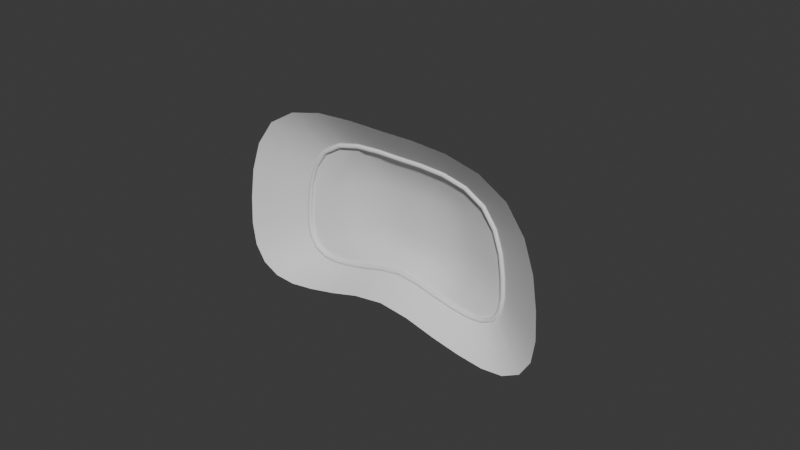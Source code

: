 # Source: face_mask.blend  (saved by Blender 4.5.90; exported with 4.5.12 LTS)
import bpy
from mathutils import Matrix  # noqa: F401  (used for matrix-valued properties, if any)

bpy.ops.wm.read_factory_settings(use_empty=True)
scene = bpy.context.scene
scene.name = 'Scene'

# ---- collections
col_collection = bpy.data.collections.new('Collection'); scene.collection.children.link(col_collection)

# ---- node groups
ng_smooth_by_angle = bpy.data.node_groups.new('Smooth by Angle', 'GeometryNodeTree')
_s = ng_smooth_by_angle.interface.new_socket(name='Mesh', in_out='OUTPUT', socket_type='NodeSocketGeometry')
_s = ng_smooth_by_angle.interface.new_socket(name='Mesh', in_out='INPUT', socket_type='NodeSocketGeometry')
_s = ng_smooth_by_angle.interface.new_socket(name='Angle', in_out='INPUT', socket_type='NodeSocketFloat')
_s.subtype = 'ANGLE'
_s.default_value = 0.5236
_s.min_value = 0.0
_s.max_value = 3.142
_s.description = 'Maximum face angle for smooth edges'
_s = ng_smooth_by_angle.interface.new_socket(name='Ignore Sharpness', in_out='INPUT', socket_type='NodeSocketBool')
_s.force_non_field = True
ng_smooth_by_angle.description = 'Set the sharpness of mesh edges based on the angle between the neighboring faces'
ng_smooth_by_angle.is_modifier = True
_N = ng_smooth_by_angle.nodes; _L = ng_smooth_by_angle.links
n0 = _N.new('GeometryNodeSetShadeSmooth'); n0.name = 'Set Shade Smooth'; n0.location = (120, -80)
n0.domain = 'EDGE'
n1 = _N.new('GeometryNodeSetShadeSmooth'); n1.name = 'Set Shade Smooth.001'; n1.location = (300, -80)
n2 = _N.new('NodeGroupOutput'); n2.name = 'Group Output'; n2.location = (480, -80)
n3 = _N.new('GeometryNodeInputMeshEdgeAngle'); n3.name = 'Edge Angle'; n3.location = (-440, -240)
n4 = _N.new('NodeGroupInput'); n4.name = 'Group Input'; n4.location = (-80, -80)
n5 = _N.new('GeometryNodeInputEdgeSmooth'); n5.name = 'Is Edge Smooth'; n5.location = (-260, -120)
n6 = _N.new('GeometryNodeInputShadeSmooth'); n6.name = 'Is Shade Smooth'; n6.location = (-440, -397)
n7 = _N.new('FunctionNodeCompare'); n7.name = 'Compare'; n7.location = (-260, -260)
n7.operation = 'LESS_EQUAL'
n7.inputs[6].default_value = (0.0, 0.0, 0.0, 0.0)
n7.inputs[7].default_value = (0.0, 0.0, 0.0, 0.0)
n8 = _N.new('FunctionNodeBooleanMath'); n8.name = 'Boolean Math.001'; n8.location = (-80, -260)
n9 = _N.new('NodeGroupInput'); n9.name = 'Group Input.001'; n9.location = (-440, -329)
n10 = _N.new('NodeGroupInput'); n10.name = 'Group Input.002'; n10.location = (-259, -189)
n11 = _N.new('FunctionNodeBooleanMath'); n11.name = 'Boolean Math'; n11.location = (-80, -149)
n11.operation = 'OR'
n12 = _N.new('FunctionNodeBooleanMath'); n12.name = 'Boolean Math.002'; n12.location = (-260, -380)
n12.operation = 'OR'
n13 = _N.new('NodeGroupInput'); n13.name = 'Group Input.003'; n13.location = (-440, -460)
_L.new(n3.outputs[0], n7.inputs[0])
_L.new(n1.outputs[0], n2.inputs[0])
_L.new(n9.outputs[1], n7.inputs[1])
_L.new(n7.outputs[0], n8.inputs[0])
_L.new(n4.outputs[0], n0.inputs[0])
_L.new(n0.outputs[0], n1.inputs[0])
_L.new(n8.outputs[0], n0.inputs[2])
_L.new(n10.outputs[2], n11.inputs[1])
_L.new(n5.outputs[0], n11.inputs[0])
_L.new(n11.outputs[0], n0.inputs[1])
_L.new(n13.outputs[2], n12.inputs[1])
_L.new(n6.outputs[0], n12.inputs[0])
_L.new(n12.outputs[0], n8.inputs[1])
n2.is_active_output = True

# ---- world
world_world = bpy.data.worlds.new('World'); scene.world = world_world
world_world.use_nodes = True; world_world.node_tree.nodes.clear()
_N = world_world.node_tree.nodes; _L = world_world.node_tree.links
n0 = _N.new('ShaderNodeOutputWorld'); n0.name = 'World Output'; n0.location = (200, 100)
n1 = _N.new('ShaderNodeBackground'); n1.name = 'Background'; n1.location = (-200, 100)
n1.inputs[0].default_value = (0.05088, 0.05088, 0.05088, 1.0)
_L.new(n1.outputs[0], n0.inputs[0])
n0.is_active_output = True
world_world.color = (0.05088, 0.05088, 0.05088)
world_world.sun_shadow_jitter_overblur = 0.0

# ---- meshes
me_circle = bpy.data.meshes.new('Circle')
me_circle.from_pydata([(0.0, 0.6637, 0.0686), (-0.213, 0.6654, 0.0686), (-0.4313, 0.653, 0.0686), (-0.6328, 0.606, 0.0686), (-0.7976, 0.5079, 0.0686), (-0.9076, 0.3543, 0.0686), (-0.9685, 0.1733, 0.0686), (-0.9958, -0.01781, 0.0686), (-1.002, -0.1846, 0.0686), (-0.9829, -0.3145, 0.0686), (-0.9259, -0.4036, 0.0686), (-0.8333, -0.4505, 0.0686), (-0.7087, -0.4587, 0.0686), (-0.5568, -0.4373, 0.0686), (-0.3835, -0.3998, 0.0686), (-0.1955, -0.3516, 0.0686), (0.0, -0.3228, 0.0686), (0.1955, -0.3516, 0.0686), (0.3835, -0.3998, 0.0686), (0.5568, -0.4373, 0.0686), (0.7087, -0.4587, 0.0686), (0.8333, -0.4505, 0.0686), (0.9259, -0.4036, 0.0686), (0.9829, -0.3145, 0.0686), (1.002, -0.1846, 0.0686), (0.9958, -0.01781, 0.0686), (0.9685, 0.1733, 0.0686), (0.9076, 0.3543, 0.0686), (0.7976, 0.5079, 0.0686), (0.6328, 0.606, 0.0686), (0.4313, 0.653, 0.0686), (0.213, 0.6654, 0.0686), (0.0, 0.6622, 0.1118), (-0.2128, 0.6639, 0.1118), (-0.4306, 0.6515, 0.1118), (-0.6316, 0.6047, 0.1118), (-0.7961, 0.5067, 0.1118), (-0.9058, 0.3535, 0.1118), (-0.9666, 0.1729, 0.1118), (-0.9938, -0.01779, 0.1118), (-1.0, -0.1842, 0.1118), (-0.9808, -0.3138, 0.1118), (-0.9239, -0.4028, 0.1118), (-0.8315, -0.4495, 0.1118), (-0.7071, -0.4577, 0.1118), (-0.5556, -0.4364, 0.1118), (-0.3827, -0.399, 0.1118), (-0.1951, -0.3507, 0.1118), (0.0, -0.3221, 0.1118), (0.1951, -0.3507, 0.1118), (0.3827, -0.399, 0.1118), (0.5556, -0.4364, 0.1118), (0.7071, -0.4577, 0.1118), (0.8315, -0.4495, 0.1118), (0.9239, -0.4028, 0.1118), (0.9808, -0.3138, 0.1118), (1.0, -0.1842, 0.1118), (0.9938, -0.01779, 0.1118), (0.9666, 0.1729, 0.1118), (0.9058, 0.3535, 0.1118), (0.7961, 0.5067, 0.1118), (0.6316, 0.6047, 0.1118), (0.4306, 0.6515, 0.1118), (0.2128, 0.6639, 0.1118), (-0.2136, 0.6999, 0.0641), (0.0, 0.6986, 0.06415), (-0.4364, 0.6868, 0.06388), (-0.6465, 0.6373, 0.06346), (-0.8208, 0.5338, 0.06303), (-0.9355, 0.3735, 0.06274), (-0.9991, 0.1864, 0.0625), (-1.028, -0.01087, 0.06224), (-1.037, -0.1851, 0.06193), (-1.015, -0.3266, 0.06177), (-0.9488, -0.4297, 0.06251), (-0.842, -0.4843, 0.06429), (-0.707, -0.4937, 0.06573), (-0.5505, -0.4718, 0.06636), (-0.3765, -0.4342, 0.06647), (-0.1907, -0.3835, 0.06635), (0.0, -0.3579, 0.06626), (0.1907, -0.3835, 0.06635), (0.3765, -0.4342, 0.06647), (0.5505, -0.4718, 0.06636), (0.707, -0.4937, 0.06573), (0.842, -0.4843, 0.06429), (0.9488, -0.4297, 0.06251), (1.015, -0.3266, 0.06177), (1.037, -0.1851, 0.06193), (1.028, -0.01087, 0.06224), (0.9991, 0.1864, 0.0625), (0.9355, 0.3735, 0.06274), (0.8208, 0.5338, 0.06303), (0.6465, 0.6373, 0.06346), (0.4364, 0.6868, 0.06388), (0.2136, 0.6999, 0.0641), (-0.2134, 0.6968, 0.1075), (0.0, 0.6955, 0.1075), (-0.4357, 0.6838, 0.1072), (-0.645, 0.6344, 0.1068), (-0.8184, 0.5313, 0.1064), (-0.9326, 0.3717, 0.1062), (-0.9958, 0.1853, 0.1059), (-1.025, -0.01132, 0.1057), (-1.033, -0.1849, 0.1054), (-1.012, -0.3254, 0.1052), (-0.9464, -0.4271, 0.1059), (-0.8408, -0.4816, 0.1075), (-0.7062, -0.4912, 0.1089), (-0.5498, -0.4694, 0.1096), (-0.3759, -0.4318, 0.1097), (-0.1904, -0.3811, 0.1096), (0.0, -0.3556, 0.1095), (0.1904, -0.3811, 0.1096), (0.3759, -0.4318, 0.1097), (0.5498, -0.4694, 0.1096), (0.7062, -0.4912, 0.1089), (0.8408, -0.4816, 0.1075), (0.9464, -0.4271, 0.1059), (1.012, -0.3254, 0.1052), (1.033, -0.1849, 0.1054), (1.025, -0.01132, 0.1057), (0.9958, 0.1853, 0.1059), (0.9326, 0.3717, 0.1062), (0.8184, 0.5313, 0.1064), (0.645, 0.6344, 0.1068), (0.4357, 0.6838, 0.1072), (0.2134, 0.6968, 0.1075), (-0.3064, 0.9989, 0.3534), (0.0, 0.9969, 0.3534), (-0.6258, 0.9801, 0.353), (-0.9263, 0.9092, 0.3525), (-1.175, 0.7611, 0.3519), (-1.339, 0.5319, 0.3515), (-1.43, 0.2642, 0.3512), (-1.472, -0.01815, 0.3508), (-1.484, -0.2674, 0.3504), (-1.453, -0.4692, 0.3502), (-1.359, -0.6152, 0.3511), (-1.207, -0.6935, 0.3534), (-1.014, -0.7074, 0.3555), (-0.7895, -0.676, 0.3564), (-0.5399, -0.6221, 0.3566), (-0.2735, -0.5492, 0.3565), (0.0, -0.5126, 0.3563), (0.2735, -0.5492, 0.3565), (0.5399, -0.6221, 0.3566), (0.7895, -0.676, 0.3564), (1.014, -0.7074, 0.3555), (1.207, -0.6935, 0.3534), (1.359, -0.6152, 0.3511), (1.453, -0.4692, 0.3502), (1.484, -0.2674, 0.3504), (1.472, -0.01815, 0.3508), (1.43, 0.2642, 0.3512), (1.339, 0.5319, 0.3515), (1.175, 0.7611, 0.3519), (0.9263, 0.9092, 0.3525), (0.6258, 0.9801, 0.353), (0.3064, 0.9989, 0.3534), (-1.017, -0.1846, 0.1086), (-1.009, -0.01455, 0.1087), (-0.9962, -0.3196, 0.1085), (-0.9351, -0.4149, 0.1088), (-0.8361, -0.4655, 0.1096), (-0.7066, -0.4745, 0.1103), (-0.5527, -0.4529, 0.1107), (-0.3793, -0.4154, 0.1107), (-0.1928, -0.3659, 0.1107), (0.0, -0.3388, 0.1106), (0.1928, -0.3659, 0.1107), (0.3793, -0.4154, 0.1107), (0.5527, -0.4529, 0.1107), (0.7066, -0.4745, 0.1103), (0.8361, -0.4655, 0.1096), (0.9351, -0.4149, 0.1088), (0.9962, -0.3196, 0.1085), (1.017, -0.1846, 0.1086), (1.009, -0.01455, 0.1087), (0.9812, 0.1791, 0.1088), (0.9192, 0.3626, 0.109), (-0.2131, 0.6804, 0.1096), (0.0, 0.6788, 0.1096), (0.8072, 0.519, 0.1091), (-0.4332, 0.6677, 0.1095), (0.6383, 0.6196, 0.1093), (-0.6383, 0.6196, 0.1093), (0.4332, 0.6677, 0.1095), (-0.8072, 0.519, 0.1091), (0.2131, 0.6804, 0.1096), (-0.9192, 0.3626, 0.109), (-0.9812, 0.1791, 0.1088), (-0.9067, 0.3539, 0.09018), (-0.9676, 0.1731, 0.09018), (0.3831, -0.3994, 0.09018), (0.5562, -0.4368, 0.09018), (0.2129, 0.6646, 0.09018), (0.0, 0.6629, 0.09018), (-0.7968, 0.5073, 0.09018), (0.1953, -0.3512, 0.09018), (0.4309, 0.6523, 0.09018), (-0.6322, 0.6054, 0.09018), (0.0, -0.3224, 0.09018), (0.6322, 0.6054, 0.09018), (-0.4309, 0.6523, 0.09018), (-0.1953, -0.3512, 0.09018), (0.7968, 0.5073, 0.09018), (-0.2129, 0.6646, 0.09018), (-0.3831, -0.3994, 0.09018), (0.9067, 0.3539, 0.09018), (-0.5562, -0.4368, 0.09018), (0.9676, 0.1731, 0.09018), (-0.7079, -0.4582, 0.09018), (0.9948, -0.0178, 0.09018), (-0.8324, -0.45, 0.09018), (1.001, -0.1844, 0.09018), (-0.9249, -0.4032, 0.09018), (0.9819, -0.3142, 0.09018), (-0.9819, -0.3142, 0.09018), (0.9249, -0.4032, 0.09018), (-1.001, -0.1844, 0.09018), (0.8324, -0.45, 0.09018), (-0.9948, -0.0178, 0.09018), (0.7079, -0.4582, 0.09018)], [], [(223, 195, 51, 52), (222, 193, 38, 39), (221, 223, 52, 53), (220, 222, 39, 40), (219, 221, 53, 54), (218, 220, 40, 41), (217, 219, 54, 55), (216, 218, 41, 42), (215, 217, 55, 56), (214, 216, 42, 43), (213, 215, 56, 57), (212, 214, 43, 44), (211, 213, 57, 58), (210, 212, 44, 45), (209, 211, 58, 59), (208, 210, 45, 46), (207, 197, 32, 33), (206, 209, 59, 60), (205, 208, 46, 47), (204, 207, 33, 34), (203, 206, 60, 61), (202, 205, 47, 48), (201, 204, 34, 35), (200, 203, 61, 62), (199, 202, 48, 49), (198, 201, 35, 36), (196, 200, 62, 63), (194, 199, 49, 50), (192, 198, 36, 37), (197, 196, 63, 32), (195, 194, 50, 51), (193, 192, 37, 38), (84, 116, 115, 83), (71, 103, 102, 70), (85, 117, 116, 84), (72, 104, 103, 71), (86, 118, 117, 85), (73, 105, 104, 72), (87, 119, 118, 86), (74, 106, 105, 73), (88, 120, 119, 87), (75, 107, 106, 74), (89, 121, 120, 88), (76, 108, 107, 75), (90, 122, 121, 89), (77, 109, 108, 76), (91, 123, 122, 90), (78, 110, 109, 77), (64, 96, 97, 65), (92, 124, 123, 91), (79, 111, 110, 78), (66, 98, 96, 64), (93, 125, 124, 92), (80, 112, 111, 79), (67, 99, 98, 66), (94, 126, 125, 93), (81, 113, 112, 80), (68, 100, 99, 67), (95, 127, 126, 94), (82, 114, 113, 81), (69, 101, 100, 68), (65, 97, 127, 95), (83, 115, 114, 82), (70, 102, 101, 69), (161, 103, 104, 160), (14, 78, 77, 13), (160, 104, 105, 162), (15, 79, 78, 14), (162, 105, 106, 163), (16, 80, 79, 15), (163, 106, 107, 164), (17, 81, 80, 16), (164, 107, 108, 165), (18, 82, 81, 17), (165, 108, 109, 166), (19, 83, 82, 18), (166, 109, 110, 167), (20, 84, 83, 19), (167, 110, 111, 168), (21, 85, 84, 20), (168, 111, 112, 169), (22, 86, 85, 21), (169, 112, 113, 170), (23, 87, 86, 22), (170, 113, 114, 171), (24, 88, 87, 23), (171, 114, 115, 172), (25, 89, 88, 24), (172, 115, 116, 173), (26, 90, 89, 25), (173, 116, 117, 174), (27, 91, 90, 26), (1, 64, 65, 0), (174, 117, 118, 175), (28, 92, 91, 27), (2, 66, 64, 1), (175, 118, 119, 176), (29, 93, 92, 28), (3, 67, 66, 2), (176, 119, 120, 177), (30, 94, 93, 29), (4, 68, 67, 3), (177, 120, 121, 178), (31, 95, 94, 30), (5, 69, 68, 4), (178, 121, 122, 179), (0, 65, 95, 31), (6, 70, 69, 5), (179, 122, 123, 180), (182, 97, 96, 181), (7, 71, 70, 6), (180, 123, 124, 183), (181, 96, 98, 184), (8, 72, 71, 7), (183, 124, 125, 185), (184, 98, 99, 186), (9, 73, 72, 8), (185, 125, 126, 187), (186, 99, 100, 188), (10, 74, 73, 9), (187, 126, 127, 189), (188, 100, 101, 190), (11, 75, 74, 10), (189, 127, 97, 182), (190, 101, 102, 191), (12, 76, 75, 11), (191, 102, 103, 161), (13, 77, 76, 12), (111, 110, 142, 143), (98, 96, 128, 130), (125, 124, 156, 157), (112, 111, 143, 144), (99, 98, 130, 131), (126, 125, 157, 158), (113, 112, 144, 145), (100, 99, 131, 132), (127, 126, 158, 159), (114, 113, 145, 146), (101, 100, 132, 133), (97, 127, 159, 129), (115, 114, 146, 147), (102, 101, 133, 134), (116, 115, 147, 148), (103, 102, 134, 135), (117, 116, 148, 149), (104, 103, 135, 136), (118, 117, 149, 150), (105, 104, 136, 137), (119, 118, 150, 151), (106, 105, 137, 138), (120, 119, 151, 152), (107, 106, 138, 139), (121, 120, 152, 153), (108, 107, 139, 140), (122, 121, 153, 154), (109, 108, 140, 141), (123, 122, 154, 155), (110, 109, 141, 142), (96, 97, 129, 128), (124, 123, 155, 156), (38, 191, 161, 39), (37, 190, 191, 38), (63, 189, 182, 32), (36, 188, 190, 37), (62, 187, 189, 63), (35, 186, 188, 36), (61, 185, 187, 62), (34, 184, 186, 35), (60, 183, 185, 61), (33, 181, 184, 34), (59, 180, 183, 60), (32, 182, 181, 33), (58, 179, 180, 59), (57, 178, 179, 58), (56, 177, 178, 57), (55, 176, 177, 56), (54, 175, 176, 55), (53, 174, 175, 54), (52, 173, 174, 53), (51, 172, 173, 52), (50, 171, 172, 51), (49, 170, 171, 50), (48, 169, 170, 49), (47, 168, 169, 48), (46, 167, 168, 47), (45, 166, 167, 46), (44, 165, 166, 45), (43, 164, 165, 44), (42, 163, 164, 43), (41, 162, 163, 42), (40, 160, 162, 41), (39, 161, 160, 40), (6, 5, 192, 193), (19, 18, 194, 195), (0, 31, 196, 197), (5, 4, 198, 192), (18, 17, 199, 194), (31, 30, 200, 196), (4, 3, 201, 198), (17, 16, 202, 199), (30, 29, 203, 200), (3, 2, 204, 201), (16, 15, 205, 202), (29, 28, 206, 203), (2, 1, 207, 204), (15, 14, 208, 205), (28, 27, 209, 206), (1, 0, 197, 207), (14, 13, 210, 208), (27, 26, 211, 209), (13, 12, 212, 210), (26, 25, 213, 211), (12, 11, 214, 212), (25, 24, 215, 213), (11, 10, 216, 214), (24, 23, 217, 215), (10, 9, 218, 216), (23, 22, 219, 217), (9, 8, 220, 218), (22, 21, 221, 219), (8, 7, 222, 220), (21, 20, 223, 221), (7, 6, 193, 222), (20, 19, 195, 223)])
me_circle.polygons.foreach_set('use_smooth', [True] * 224)
_uv = me_circle.uv_layers.new(name='UVMap')
_uv.uv.foreach_set('vector', [0.0, 0.0, 0.0, 0.0, 0.0, 0.0, 0.0, 0.0, 0.0, 0.0, 0.0, 0.0, 0.0, 0.0, 0.0, 0.0, 0.0, 0.0, 0.0, 0.0, 0.0, 0.0, 0.0, 0.0, 0.0, 0.0, 0.0, 0.0, 0.0, 0.0, 0.0, 0.0, 0.0, 0.0, 0.0, 0.0, 0.0, 0.0, 0.0, 0.0, 0.0, 0.0, 0.0, 0.0, 0.0, 0.0, 0.0, 0.0, 0.0, 0.0, 0.0, 0.0, 0.0, 0.0, 0.0, 0.0, 0.0, 0.0, 0.0, 0.0, 0.0, 0.0, 0.0, 0.0, 0.0, 0.0, 0.0, 0.0, 0.0, 0.0, 0.0, 0.0, 0.0, 0.0, 0.0, 0.0, 0.0, 0.0, 0.0, 0.0, 0.0, 0.0, 0.0, 0.0, 0.0, 0.0, 0.0, 0.0, 0.0, 0.0, 0.0, 0.0, 0.0, 0.0, 0.0, 0.0, 0.0, 0.0, 0.0, 0.0, 0.0, 0.0, 0.0, 0.0, 0.0, 0.0, 0.0, 0.0, 0.0, 0.0, 0.0, 0.0, 0.0, 0.0, 0.0, 0.0, 0.0, 0.0, 0.0, 0.0, 0.0, 0.0, 0.0, 0.0, 0.0, 0.0, 0.0, 0.0, 0.0, 0.0, 0.0, 0.0, 0.0, 0.0, 0.0, 0.0, 0.0, 0.0, 0.0, 0.0, 0.0, 0.0, 0.0, 0.0, 0.0, 0.0, 0.0, 0.0, 0.0, 0.0, 0.0, 0.0, 0.0, 0.0, 0.0, 0.0, 0.0, 0.0, 0.0, 0.0, 0.0, 0.0, 0.0, 0.0, 0.0, 0.0, 0.0, 0.0, 0.0, 0.0, 0.0, 0.0, 0.0, 0.0, 0.0, 0.0, 0.0, 0.0, 0.0, 0.0, 0.0, 0.0, 0.0, 0.0, 0.0, 0.0, 0.0, 0.0, 0.0, 0.0, 0.0, 0.0, 0.0, 0.0, 0.0, 0.0, 0.0, 0.0, 0.0, 0.0, 0.0, 0.0, 0.0, 0.0, 0.0, 0.0, 0.0, 0.0, 0.0, 0.0, 0.0, 0.0, 0.0, 0.0, 0.0, 0.0, 0.0, 0.0, 0.0, 0.0, 0.0, 0.0, 0.0, 0.0, 0.0, 0.0, 0.0, 0.0, 0.0, 0.0, 0.0, 0.0, 0.0, 0.0, 0.0, 0.0, 0.0, 0.0, 0.0, 0.0, 0.0, 0.0, 0.0, 0.0, 0.0, 0.0, 0.0, 0.0, 0.0, 0.0, 0.0, 0.0, 0.0, 0.0, 0.0, 0.0, 0.0, 0.0, 0.0, 0.0, 0.0, 0.0, 0.0, 0.0, 0.0, 0.0, 0.0, 0.0, 0.0, 0.0, 0.0, 0.0, 0.0, 0.0, 0.0, 0.0, 0.0, 0.0, 0.0, 0.0, 0.0, 0.0, 0.0, 0.0, 0.0, 0.0, 0.0, 0.0, 0.0, 0.0, 0.0, 0.0, 0.0, 0.0, 0.0, 0.0, 0.0, 0.0, 0.0, 0.0, 0.0, 0.0, 0.0, 0.0, 0.0, 0.0, 0.0, 0.0, 0.0, 0.0, 0.0, 0.0, 0.0, 0.0, 0.0, 0.0, 0.0, 0.0, 0.0, 0.0, 0.0, 0.0, 0.0, 0.0, 0.0, 0.0, 0.0, 0.0, 0.0, 0.0, 0.0, 0.0, 0.0, 0.0, 0.0, 0.0, 0.0, 0.0, 0.0, 0.0, 0.0, 0.0, 0.0, 0.0, 0.0, 0.0, 0.0, 0.0, 0.0, 0.0, 0.0, 0.0, 0.0, 0.0, 0.0, 0.0, 0.0, 0.0, 0.0, 0.0, 0.0, 0.0, 0.0, 0.0, 0.0, 0.0, 0.0, 0.0, 0.0, 0.0, 0.0, 0.0, 0.0, 0.0, 0.0, 0.0, 0.0, 0.0, 0.0, 0.0, 0.0, 0.0, 0.0, 0.0, 0.0, 0.0, 0.0, 0.0, 0.0, 0.0, 0.0, 0.0, 0.0, 0.0, 0.0, 0.0, 0.0, 0.0, 0.0, 0.0, 0.0, 0.0, 0.0, 0.0, 0.0, 0.0, 0.0, 0.0, 0.0, 0.0, 0.0, 0.0, 0.0, 0.0, 0.0, 0.0, 0.0, 0.0, 0.0, 0.0, 0.0, 0.0, 0.0, 0.0, 0.0, 0.0, 0.0, 0.0, 0.0, 0.0, 0.0, 0.0, 0.0, 0.0, 0.0, 0.0, 0.0, 0.0, 0.0, 0.0, 0.0, 0.0, 0.0, 0.0, 0.0, 0.0, 0.0, 0.0, 0.0, 0.0, 0.0, 0.0, 0.0, 0.0, 0.0, 0.0, 0.0, 0.0, 0.0, 0.0, 0.0, 0.0, 0.0, 0.0, 0.0, 0.0, 0.0, 0.0, 0.0, 0.0, 0.0, 0.0, 0.0, 0.0, 0.0, 0.0, 0.0, 0.0, 0.0, 0.0, 0.0, 0.0, 0.0, 0.0, 0.0, 0.0, 0.0, 0.0, 0.0, 0.0, 0.0, 0.0, 0.0, 0.0, 0.0, 0.0, 0.0, 0.0, 0.0, 0.0, 0.0, 0.0, 0.0, 0.0, 0.0, 0.0, 0.0, 0.0, 0.0, 0.0, 0.0, 0.0, 0.0, 0.0, 0.0, 0.0, 0.0, 0.0, 0.0, 0.0, 0.0, 0.0, 0.0, 0.0, 0.0, 0.0, 0.0, 0.0, 0.0, 0.0, 0.0, 0.0, 0.0, 0.0, 0.0, 0.0, 0.0, 0.0, 0.0, 0.0, 0.0, 0.0, 0.0, 0.0, 0.0, 0.0, 0.0, 0.0, 0.0, 0.0, 0.0, 0.0, 0.0, 0.0, 0.0, 0.0, 0.0, 0.0, 0.0, 0.0, 0.0, 0.0, 0.0, 0.0, 0.0, 0.0, 0.0, 0.0, 0.0, 0.0, 0.0, 0.0, 0.0, 0.0, 0.0, 0.0, 0.0, 0.0, 0.0, 0.0, 0.0, 0.0, 0.0, 0.0, 0.0, 0.0, 0.0, 0.0, 0.0, 0.0, 0.0, 0.0, 0.0, 0.0, 0.0, 0.0, 0.0, 0.0, 0.0, 0.0, 0.0, 0.0, 0.0, 0.0, 0.0, 0.0, 0.0, 0.0, 0.0, 0.0, 0.0, 0.0, 0.0, 0.0, 0.0, 0.0, 0.0, 0.0, 0.0, 0.0, 0.0, 0.0, 0.0, 0.0, 0.0, 0.0, 0.0, 0.0, 0.0, 0.0, 0.0, 0.0, 0.0, 0.0, 0.0, 0.0, 0.0, 0.0, 0.0, 0.0, 0.0, 0.0, 0.0, 0.0, 0.0, 0.0, 0.0, 0.0, 0.0, 0.0, 0.0, 0.0, 0.0, 0.0, 0.0, 0.0, 0.0, 0.0, 0.0, 0.0, 0.0, 0.0, 0.0, 0.0, 0.0, 0.0, 0.0, 0.0, 0.0, 0.0, 0.0, 0.0, 0.0, 0.0, 0.0, 0.0, 0.0, 0.0, 0.0, 0.0, 0.0, 0.0, 0.0, 0.0, 0.0, 0.0, 0.0, 0.0, 0.0, 0.0, 0.0, 0.0, 0.0, 0.0, 0.0, 0.0, 0.0, 0.0, 0.0, 0.0, 0.0, 0.0, 0.0, 0.0, 0.0, 0.0, 0.0, 0.0, 0.0, 0.0, 0.0, 0.0, 0.0, 0.0, 0.0, 0.0, 0.0, 0.0, 0.0, 0.0, 0.0, 0.0, 0.0, 0.0, 0.0, 0.0, 0.0, 0.0, 0.0, 0.0, 0.0, 0.0, 0.0, 0.0, 0.0, 0.0, 0.0, 0.0, 0.0, 0.0, 0.0, 0.0, 0.0, 0.0, 0.0, 0.0, 0.0, 0.0, 0.0, 0.0, 0.0, 0.0, 0.0, 0.0, 0.0, 0.0, 0.0, 0.0, 0.0, 0.0, 0.0, 0.0, 0.0, 0.0, 0.0, 0.0, 0.0, 0.0, 0.0, 0.0, 0.0, 0.0, 0.0, 0.0, 0.0, 0.0, 0.0, 0.0, 0.0, 0.0, 0.0, 0.0, 0.0, 0.0, 0.0, 0.0, 0.0, 0.0, 0.0, 0.0, 0.0, 0.0, 0.0, 0.0, 0.0, 0.0, 0.0, 0.0, 0.0, 0.0, 0.0, 0.0, 0.0, 0.0, 0.0, 0.0, 0.0, 0.0, 0.0, 0.0, 0.0, 0.0, 0.0, 0.0, 0.0, 0.0, 0.0, 0.0, 0.0, 0.0, 0.0, 0.0, 0.0, 0.0, 0.0, 0.0, 0.0, 0.0, 0.0, 0.0, 0.0, 0.0, 0.0, 0.0, 0.0, 0.0, 0.0, 0.0, 0.0, 0.0, 0.0, 0.0, 0.0, 0.0, 0.0, 0.0, 0.0, 0.0, 0.0, 0.0, 0.0, 0.0, 0.0, 0.0, 0.0, 0.0, 0.0, 0.0, 0.0, 0.0, 0.0, 0.0, 0.0, 0.0, 0.0, 0.0, 0.0, 0.0, 0.0, 0.0, 0.0, 0.0, 0.0, 0.0, 0.0, 0.0, 0.0, 0.0, 0.0, 0.0, 0.0, 0.0, 0.0, 0.0, 0.0, 0.0, 0.0, 0.0, 0.0, 0.0, 0.0, 0.0, 0.0, 0.0, 0.0, 0.0, 0.0, 0.0, 0.0, 0.0, 0.0, 0.0, 0.0, 0.0, 0.0, 0.0, 0.0, 0.0, 0.0, 0.0, 0.0, 0.0, 0.0, 0.0, 0.0, 0.0, 0.0, 0.0, 0.0, 0.0, 0.0, 0.0, 0.0, 0.0, 0.0, 0.0, 0.0, 0.0, 0.0, 0.0, 0.0, 0.0, 0.0, 0.0, 0.0, 0.0, 0.0, 0.0, 0.0, 0.0, 0.0, 0.0, 0.0, 0.0, 0.0, 0.0, 0.0, 0.0, 0.0, 0.0, 0.0, 0.0, 0.0, 0.0, 0.0, 0.0, 0.0, 0.0, 0.0, 0.0, 0.0, 0.0, 0.0, 0.0, 0.0, 0.0, 0.0, 0.0, 0.0, 0.0, 0.0, 0.0, 0.0, 0.0, 0.0, 0.0, 0.0, 0.0, 0.0, 0.0, 0.0, 0.0, 0.0, 0.0, 0.0, 0.0, 0.0, 0.0, 0.0, 0.0, 0.0, 0.0, 0.0, 0.0, 0.0, 0.0, 0.0, 0.0, 0.0, 0.0, 0.0, 0.0, 0.0, 0.0, 0.0, 0.0, 0.0, 0.0, 0.0, 0.0, 0.0, 0.0, 0.0, 0.0, 0.0, 0.0, 0.0, 0.0, 0.0, 0.0, 0.0, 0.0, 0.0, 0.0, 0.0, 0.0, 0.0, 0.0, 0.0, 0.0, 0.0, 0.0, 0.0, 0.0, 0.0, 0.0, 0.0, 0.0, 0.0, 0.0, 0.0, 0.0, 0.0, 0.0, 0.0, 0.0, 0.0, 0.0, 0.0, 0.0, 0.0, 0.0, 0.0, 0.0, 0.0, 0.0, 0.0, 0.0, 0.0, 0.0, 0.0, 0.0, 0.0, 0.0, 0.0, 0.0, 0.0, 0.0, 0.0, 0.0, 0.0, 0.0, 0.0, 0.0, 0.0, 0.0, 0.0, 0.0, 0.0, 0.0, 0.0, 0.0, 0.0, 0.0, 0.0, 0.0, 0.0, 0.0, 0.0, 0.0, 0.0, 0.0, 0.0, 0.0, 0.0, 0.0, 0.0, 0.0, 0.0, 0.0, 0.0, 0.0, 0.0, 0.0, 0.0, 0.0, 0.0, 0.0, 0.0, 0.0, 0.0, 0.0, 0.0, 0.0, 0.0, 0.0, 0.0, 0.0, 0.0, 0.0, 0.0, 0.0, 0.0, 0.0, 0.0, 0.0, 0.0, 0.0, 0.0, 0.0, 0.0, 0.0, 0.0, 0.0, 0.0, 0.0, 0.0, 0.0, 0.0, 0.0, 0.0, 0.0, 0.0, 0.0, 0.0, 0.0, 0.0, 0.0, 0.0, 0.0, 0.0, 0.0, 0.0, 0.0, 0.0, 0.0, 0.0, 0.0, 0.0, 0.0, 0.0, 0.0, 0.0, 0.0, 0.0, 0.0, 0.0, 0.0, 0.0, 0.0, 0.0, 0.0, 0.0, 0.0, 0.0, 0.0, 0.0, 0.0, 0.0, 0.0, 0.0, 0.0, 0.0, 0.0, 0.0, 0.0, 0.0, 0.0, 0.0, 0.0, 0.0, 0.0, 0.0, 0.0, 0.0, 0.0, 0.0, 0.0, 0.0, 0.0, 0.0, 0.0, 0.0, 0.0, 0.0, 0.0, 0.0, 0.0, 0.0, 0.0, 0.0, 0.0, 0.0, 0.0, 0.0, 0.0, 0.0, 0.0, 0.0, 0.0, 0.0, 0.0, 0.0, 0.0, 0.0, 0.0, 0.0, 0.0, 0.0, 0.0, 0.0, 0.0, 0.0, 0.0, 0.0, 0.0, 0.0, 0.0, 0.0, 0.0, 0.0, 0.0, 0.0, 0.0, 0.0, 0.0, 0.0, 0.0, 0.0, 0.0, 0.0, 0.0, 0.0, 0.0, 0.0, 0.0, 0.0, 0.0, 0.0, 0.0, 0.0, 0.0, 0.0, 0.0, 0.0, 0.0, 0.0, 0.0, 0.0, 0.0, 0.0, 0.0, 0.0, 0.0, 0.0, 0.0, 0.0, 0.0, 0.0, 0.0, 0.0, 0.0, 0.0, 0.0, 0.0, 0.0, 0.0, 0.0, 0.0, 0.0, 0.0, 0.0, 0.0, 0.0, 0.0, 0.0, 0.0, 0.0, 0.0, 0.0, 0.0, 0.0, 0.0, 0.0, 0.0, 0.0, 0.0, 0.0, 0.0, 0.0, 0.0, 0.0, 0.0, 0.0, 0.0, 0.0, 0.0, 0.0, 0.0, 0.0, 0.0, 0.0, 0.0, 0.0, 0.0, 0.0, 0.0, 0.0, 0.0, 0.0, 0.0, 0.0, 0.0, 0.0, 0.0, 0.0, 0.0, 0.0, 0.0, 0.0, 0.0, 0.0, 0.0, 0.0, 0.0, 0.0, 0.0, 0.0, 0.0, 0.0, 0.0, 0.0, 0.0, 0.0, 0.0, 0.0, 0.0, 0.0, 0.0, 0.0, 0.0, 0.0, 0.0, 0.0, 0.0, 0.0, 0.0, 0.0, 0.0, 0.0, 0.0, 0.0, 0.0, 0.0, 0.0, 0.0, 0.0, 0.0, 0.0, 0.0, 0.0, 0.0, 0.0, 0.0, 0.0, 0.0, 0.0, 0.0, 0.0, 0.0, 0.0, 0.0, 0.0, 0.0, 0.0, 0.0, 0.0, 0.0, 0.0, 0.0, 0.0, 0.0, 0.0, 0.0, 0.0, 0.0, 0.0, 0.0, 0.0, 0.0, 0.0, 0.0, 0.0, 0.0, 0.0, 0.0, 0.0, 0.0, 0.0, 0.0, 0.0, 0.0, 0.0, 0.0, 0.0, 0.0, 0.0, 0.0, 0.0, 0.0, 0.0, 0.0, 0.0, 0.0, 0.0, 0.0, 0.0, 0.0, 0.0, 0.0, 0.0, 0.0, 0.0, 0.0, 0.0, 0.0, 0.0, 0.0, 0.0, 0.0, 0.0, 0.0, 0.0, 0.0, 0.0, 0.0, 0.0, 0.0, 0.0, 0.0, 0.0, 0.0, 0.0, 0.0, 0.0, 0.0, 0.0, 0.0, 0.0, 0.0, 0.0, 0.0, 0.0, 0.0, 0.0, 0.0, 0.0, 0.0, 0.0, 0.0, 0.0, 0.0, 0.0, 0.0, 0.0, 0.0, 0.0, 0.0, 0.0, 0.0, 0.0, 0.0, 0.0, 0.0, 0.0, 0.0, 0.0, 0.0, 0.0, 0.0, 0.0, 0.0, 0.0, 0.0, 0.0, 0.0, 0.0, 0.0, 0.0, 0.0, 0.0, 0.0, 0.0, 0.0, 0.0, 0.0, 0.0, 0.0, 0.0, 0.0, 0.0, 0.0, 0.0, 0.0, 0.0, 0.0, 0.0, 0.0, 0.0, 0.0, 0.0, 0.0, 0.0, 0.0, 0.0, 0.0, 0.0, 0.0, 0.0, 0.0, 0.0, 0.0, 0.0, 0.0, 0.0, 0.0, 0.0, 0.0, 0.0, 0.0, 0.0, 0.0, 0.0, 0.0, 0.0, 0.0, 0.0, 0.0, 0.0, 0.0, 0.0, 0.0, 0.0, 0.0, 0.0, 0.0, 0.0, 0.0, 0.0, 0.0, 0.0, 0.0, 0.0, 0.0, 0.0, 0.0, 0.0, 0.0, 0.0, 0.0, 0.0, 0.0, 0.0, 0.0, 0.0, 0.0, 0.0, 0.0, 0.0, 0.0, 0.0, 0.0, 0.0, 0.0, 0.0, 0.0, 0.0, 0.0, 0.0, 0.0, 0.0, 0.0, 0.0, 0.0, 0.0, 0.0, 0.0, 0.0, 0.0, 0.0, 0.0, 0.0, 0.0, 0.0, 0.0, 0.0, 0.0, 0.0, 0.0, 0.0, 0.0, 0.0, 0.0, 0.0, 0.0, 0.0, 0.0, 0.0, 0.0, 0.0, 0.0, 0.0, 0.0, 0.0, 0.0, 0.0, 0.0, 0.0, 0.0, 0.0, 0.0, 0.0, 0.0, 0.0, 0.0, 0.0, 0.0, 0.0, 0.0, 0.0, 0.0, 0.0, 0.0, 0.0, 0.0, 0.0, 0.0, 0.0, 0.0, 0.0, 0.0, 0.0, 0.0, 0.0, 0.0, 0.0, 0.0, 0.0, 0.0, 0.0, 0.0, 0.0, 0.0, 0.0, 0.0, 0.0, 0.0, 0.0, 0.0, 0.0, 0.0, 0.0, 0.0, 0.0, 0.0, 0.0, 0.0, 0.0, 0.0, 0.0, 0.0, 0.0, 0.0, 0.0, 0.0, 0.0, 0.0, 0.0, 0.0, 0.0, 0.0, 0.0, 0.0, 0.0, 0.0, 0.0, 0.0, 0.0, 0.0, 0.0, 0.0, 0.0, 0.0, 0.0, 0.0, 0.0, 0.0, 0.0, 0.0, 0.0, 0.0, 0.0, 0.0, 0.0, 0.0, 0.0, 0.0, 0.0, 0.0, 0.0, 0.0, 0.0, 0.0, 0.0, 0.0, 0.0, 0.0, 0.0, 0.0, 0.0, 0.0, 0.0, 0.0, 0.0, 0.0, 0.0, 0.0, 0.0, 0.0, 0.0, 0.0, 0.0, 0.0, 0.0, 0.0, 0.0, 0.0, 0.0, 0.0, 0.0, 0.0, 0.0, 0.0, 0.0, 0.0, 0.0, 0.0, 0.0, 0.0, 0.0, 0.0, 0.0, 0.0, 0.0, 0.0, 0.0, 0.0, 0.0, 0.0, 0.0, 0.0, 0.0, 0.0, 0.0, 0.0, 0.0, 0.0, 0.0, 0.0, 0.0, 0.0, 0.0])
me_circle.use_mirror_x = True
me_circle.update()
me_circle_002 = bpy.data.meshes.new('Circle.002')
me_circle_002.from_pydata([(-0.9067, 0.3539, 0.09018), (-0.9676, 0.1731, 0.09018), (0.3831, -0.3994, 0.09018), (0.5562, -0.4368, 0.09018), (0.2129, 0.6646, 0.09018), (0.0, 0.6629, 0.09018), (-0.7968, 0.5073, 0.09018), (0.1953, -0.3512, 0.09018), (0.4309, 0.6523, 0.09018), (-0.6322, 0.6054, 0.09018), (0.0, -0.3224, 0.09018), (0.6322, 0.6054, 0.09018), (-0.4309, 0.6523, 0.09018), (-0.1953, -0.3512, 0.09018), (0.7968, 0.5073, 0.09018), (-0.2129, 0.6646, 0.09018), (-0.3831, -0.3994, 0.09018), (0.9067, 0.3539, 0.09018), (-0.5562, -0.4368, 0.09018), (0.9676, 0.1731, 0.09018), (-0.7079, -0.4582, 0.09018), (0.9948, -0.0178, 0.09018), (-0.8324, -0.45, 0.09018), (1.001, -0.1844, 0.09018), (-0.9249, -0.4032, 0.09018), (0.9819, -0.3142, 0.09018), (-0.9819, -0.3142, 0.09018), (0.9249, -0.4032, 0.09018), (-1.001, -0.1844, 0.09018), (0.8324, -0.45, 0.09018), (-0.9948, -0.0178, 0.09018), (0.7079, -0.4582, 0.09018), (0.768, -0.3737, 0.09018), (0.5953, -0.348, 0.05859), (0.3963, -0.3116, 0.01033), (0.1805, -0.2666, -0.002041), (-0.04693, -0.2394, -0.006353), (-0.2727, -0.2713, 0.0003033), (-0.4821, -0.326, 0.05209), (-0.6685, -0.3767, 0.07033), (0.8003, -0.2821, 0.07206), (0.6083, -0.252, 0.031), (0.3894, -0.2185, -0.04825), (0.1561, -0.18, -0.05119), (-0.08756, -0.1572, -0.05288), (-0.3297, -0.1899, -0.05246), (-0.5527, -0.2491, 0.01591), (-0.7471, -0.3131, 0.05842), (0.8102, -0.1455, 0.04564), (0.6087, -0.1116, -0.02526), (0.3804, -0.0829, -0.07101), (0.1412, -0.05346, -0.07101), (-0.1078, -0.03664, -0.07101), (-0.3599, -0.07009, -0.07101), (-0.5934, -0.1334, -0.01733), (-0.7944, -0.2114, 0.04949), (0.8028, 0.03276, 0.04675), (0.5982, 0.06909, -0.02363), (0.3666, 0.09136, -0.07101), (0.1271, 0.11, -0.07101), (-0.1204, 0.1197, -0.07101), (-0.3742, 0.08695, -0.07101), (-0.6106, 0.02184, -0.01475), (-0.8132, -0.06792, 0.05175), (0.7755, 0.2346, 0.04752), (0.5691, 0.2733, -0.02312), (0.3361, 0.2897, -0.07101), (0.09841, 0.2983, -0.07101), (-0.1444, 0.3022, -0.07101), (-0.3927, 0.2728, -0.07101), (-0.6227, 0.2097, -0.01978), (-0.8172, 0.1125, 0.05013), (0.7161, 0.4226, 0.04732), (0.5107, 0.4653, 0.0124), (0.2813, 0.4791, -0.01735), (0.05084, 0.4815, -0.02248), (-0.1819, 0.4837, -0.02499), (-0.4179, 0.4623, -0.02133), (-0.6337, 0.4067, 0.04352), (-0.811, 0.3091, 0.04854)], [], [(31, 29, 27, 32), (32, 27, 25, 40), (40, 25, 23, 48), (48, 23, 21, 56), (56, 21, 19, 64), (64, 19, 17, 72), (72, 17, 14, 11), (3, 31, 32, 33), (33, 32, 40, 41), (41, 40, 48, 49), (49, 48, 56, 57), (57, 56, 64, 65), (65, 64, 72, 73), (73, 72, 11, 8), (2, 3, 33, 34), (34, 33, 41, 42), (42, 41, 49, 50), (50, 49, 57, 58), (58, 57, 65, 66), (66, 65, 73, 74), (74, 73, 8, 4), (7, 2, 34, 35), (35, 34, 42, 43), (43, 42, 50, 51), (51, 50, 58, 59), (59, 58, 66, 67), (67, 66, 74, 75), (75, 74, 4, 5), (10, 7, 35, 36), (36, 35, 43, 44), (44, 43, 51, 52), (52, 51, 59, 60), (60, 59, 67, 68), (68, 67, 75, 76), (76, 75, 5, 15), (13, 10, 36, 37), (37, 36, 44, 45), (45, 44, 52, 53), (53, 52, 60, 61), (61, 60, 68, 69), (69, 68, 76, 77), (77, 76, 15, 12), (16, 13, 37, 38), (38, 37, 45, 46), (46, 45, 53, 54), (54, 53, 61, 62), (62, 61, 69, 70), (70, 69, 77, 78), (78, 77, 12, 9), (18, 16, 38, 39), (39, 38, 46, 47), (47, 46, 54, 55), (55, 54, 62, 63), (63, 62, 70, 71), (71, 70, 78, 79), (79, 78, 9, 6), (20, 18, 39, 22), (22, 39, 47, 24), (24, 47, 55, 26), (26, 55, 63, 28), (28, 63, 71, 30), (30, 71, 79, 1), (1, 79, 6, 0)])
me_circle_002.polygons.foreach_set('use_smooth', [True] * 63)
_uv = me_circle_002.uv_layers.new(name='UVMap')
_uv.uv.foreach_set('vector', [0.5365, 0.8723, 0.5243, 0.934, 0.4952, 0.9757, 0.4923, 0.8968, 0.4923, 0.8968, 0.4952, 0.9757, 0.4489, 0.9977, 0.4453, 0.9066, 0.4453, 0.9066, 0.4489, 0.9977, 0.386, 0.9999, 0.3779, 0.903, 0.3779, 0.903, 0.386, 0.9999, 0.307, 0.99, 0.2925, 0.893, 0.2925, 0.893, 0.307, 0.99, 0.2168, 0.9706, 0.1964, 0.8739, 0.1964, 0.8739, 0.2168, 0.9706, 0.1321, 0.936, 0.1081, 0.8401, 0.1081, 0.8401, 0.1321, 0.936, 0.06136, 0.8786, 0.01916, 0.7969, 0.5355, 0.7941, 0.5365, 0.8723, 0.4923, 0.8968, 0.4878, 0.8081, 0.4878, 0.8081, 0.4923, 0.8968, 0.4453, 0.9066, 0.439, 0.8086, 0.439, 0.8086, 0.4453, 0.9066, 0.3779, 0.903, 0.371, 0.8026, 0.371, 0.8026, 0.3779, 0.903, 0.2925, 0.893, 0.284, 0.7919, 0.284, 0.7919, 0.2925, 0.893, 0.1964, 0.8739, 0.1861, 0.7729, 0.1861, 0.7729, 0.1964, 0.8739, 0.1081, 0.8401, 0.09388, 0.7416, 0.09388, 0.7416, 0.1081, 0.8401, 0.01916, 0.7969, 0.002181, 0.7006, 0.5253, 0.7033, 0.5355, 0.7941, 0.4878, 0.8081, 0.4789, 0.7056, 0.4789, 0.7056, 0.4878, 0.8081, 0.439, 0.8086, 0.4321, 0.6982, 0.4321, 0.6982, 0.439, 0.8086, 0.371, 0.8026, 0.3659, 0.6895, 0.3659, 0.6895, 0.371, 0.8026, 0.284, 0.7919, 0.2811, 0.6789, 0.2811, 0.6789, 0.284, 0.7919, 0.1861, 0.7729, 0.1848, 0.6611, 0.1848, 0.6611, 0.1861, 0.7729, 0.09388, 0.7416, 0.09271, 0.6328, 0.09271, 0.6328, 0.09388, 0.7416, 0.002181, 0.7006, 0.0004401, 0.5987, 0.5079, 0.6036, 0.5253, 0.7033, 0.4789, 0.7056, 0.4623, 0.5937, 0.4623, 0.5937, 0.4789, 0.7056, 0.4321, 0.6982, 0.4189, 0.5795, 0.4189, 0.5795, 0.4321, 0.6982, 0.3659, 0.6895, 0.3567, 0.5703, 0.3567, 0.5703, 0.3659, 0.6895, 0.2811, 0.6789, 0.2765, 0.562, 0.2765, 0.562, 0.2811, 0.6789, 0.1848, 0.6611, 0.1842, 0.5472, 0.1842, 0.5472, 0.1848, 0.6611, 0.09271, 0.6328, 0.09418, 0.5241, 0.09418, 0.5241, 0.09271, 0.6328, 0.0004401, 0.5987, 0.002546, 0.5003, 0.4961, 0.5, 0.5079, 0.6036, 0.4623, 0.5937, 0.4504, 0.4759, 0.4504, 0.4759, 0.4623, 0.5937, 0.4189, 0.5795, 0.4086, 0.4557, 0.4086, 0.4557, 0.4189, 0.5795, 0.3567, 0.5703, 0.349, 0.4466, 0.349, 0.4466, 0.3567, 0.5703, 0.2765, 0.562, 0.2717, 0.4414, 0.2717, 0.4414, 0.2765, 0.562, 0.1842, 0.5472, 0.1816, 0.4309, 0.1816, 0.4309, 0.1842, 0.5472, 0.09418, 0.5241, 0.09206, 0.4143, 0.09206, 0.4143, 0.09418, 0.5241, 0.002546, 0.5003, 7.325e-05, 0.4017, 0.5073, 0.3967, 0.4961, 0.5, 0.4504, 0.4759, 0.4626, 0.3592, 0.4626, 0.3592, 0.4504, 0.4759, 0.4086, 0.4557, 0.4198, 0.3329, 0.4198, 0.3329, 0.4086, 0.4557, 0.349, 0.4466, 0.3601, 0.3212, 0.3601, 0.3212, 0.349, 0.4466, 0.2717, 0.4414, 0.2829, 0.3175, 0.2829, 0.3175, 0.2717, 0.4414, 0.1816, 0.4309, 0.1916, 0.3117, 0.1916, 0.3117, 0.1816, 0.4309, 0.09206, 0.4143, 0.09776, 0.3024, 0.09776, 0.3024, 0.09206, 0.4143, 7.325e-05, 0.4017, 0.00185, 0.2994, 0.5252, 0.2974, 0.5073, 0.3967, 0.4626, 0.3592, 0.4819, 0.2507, 0.4819, 0.2507, 0.4626, 0.3592, 0.4198, 0.3329, 0.44, 0.2194, 0.44, 0.2194, 0.4198, 0.3329, 0.3601, 0.3212, 0.3821, 0.2041, 0.3821, 0.2041, 0.3601, 0.3212, 0.2829, 0.3175, 0.3063, 0.2008, 0.3063, 0.2008, 0.2829, 0.3175, 0.1916, 0.3117, 0.215, 0.2, 0.215, 0.2, 0.1916, 0.3117, 0.09776, 0.3024, 0.1183, 0.1987, 0.1183, 0.1987, 0.09776, 0.3024, 0.00185, 0.2994, 0.01921, 0.2031, 0.5353, 0.2065, 0.5252, 0.2974, 0.4819, 0.2507, 0.4985, 0.1542, 0.4985, 0.1542, 0.4819, 0.2507, 0.44, 0.2194, 0.4625, 0.1193, 0.4625, 0.1193, 0.44, 0.2194, 0.3821, 0.2041, 0.4107, 0.1016, 0.4107, 0.1016, 0.3821, 0.2041, 0.3063, 0.2008, 0.3406, 0.09808, 0.3406, 0.09808, 0.3063, 0.2008, 0.215, 0.2, 0.2535, 0.1024, 0.2535, 0.1024, 0.215, 0.2, 0.1183, 0.1987, 0.1591, 0.1116, 0.1591, 0.1116, 0.1183, 0.1987, 0.01921, 0.2031, 0.06131, 0.1217, 0.5365, 0.1286, 0.5353, 0.2065, 0.4985, 0.1542, 0.5243, 0.06779, 0.5243, 0.06779, 0.4985, 0.1542, 0.4625, 0.1193, 0.4957, 0.02573, 0.4957, 0.02573, 0.4625, 0.1193, 0.4107, 0.1016, 0.4495, 0.003049, 0.4495, 0.003049, 0.4107, 0.1016, 0.3406, 0.09808, 0.3865, 7.324e-05, 0.3865, 7.324e-05, 0.3406, 0.09808, 0.2535, 0.1024, 0.3073, 0.009909, 0.3073, 0.009909, 0.2535, 0.1024, 0.1591, 0.1116, 0.217, 0.02914, 0.217, 0.02914, 0.1591, 0.1116, 0.06131, 0.1217, 0.1316, 0.06375])
me_circle_002.use_mirror_x = True
me_circle_002.update()

# ---- curves / text
cu_circle_001 = bpy.data.curves.new('Circle.001', 'CURVE')
cu_circle_001.dimensions = '3D'
_sp = cu_circle_001.splines.new('POLY'); _sp.points.add(31)
_sp.points.foreach_set('co', [-0.9812, 0.1791, 0.1088, 0.0, -1.009, -0.01455, 0.1087, 0.0, -1.017, -0.1846, 0.1086, 0.0, -0.9962, -0.3196, 0.1085, 0.0, -0.9351, -0.4149, 0.1088, 0.0, -0.8361, -0.4655, 0.1096, 0.0, -0.7066, -0.4745, 0.1103, 0.0, -0.5527, -0.4529, 0.1107, 0.0, -0.3793, -0.4154, 0.1107, 0.0, -0.1928, -0.3659, 0.1107, 0.0, 0.0, -0.3388, 0.1106, 0.0, 0.1928, -0.3659, 0.1107, 0.0, 0.3793, -0.4154, 0.1107, 0.0, 0.5527, -0.4529, 0.1107, 0.0, 0.7066, -0.4745, 0.1103, 0.0, 0.8361, -0.4655, 0.1096, 0.0, 0.9351, -0.4149, 0.1088, 0.0, 0.9962, -0.3196, 0.1085, 0.0, 1.017, -0.1846, 0.1086, 0.0, 1.009, -0.01455, 0.1087, 0.0, 0.9812, 0.1791, 0.1088, 0.0, 0.9192, 0.3626, 0.109, 0.0, 0.8072, 0.519, 0.1091, 0.0, 0.6383, 0.6196, 0.1093, 0.0, 0.4332, 0.6677, 0.1095, 0.0, 0.2131, 0.6804, 0.1096, 0.0, 0.0, 0.6788, 0.1096, 0.0, -0.2131, 0.6804, 0.1096, 0.0, -0.4332, 0.6677, 0.1095, 0.0, -0.6383, 0.6196, 0.1093, 0.0, -0.8072, 0.519, 0.1091, 0.0, -0.9192, 0.3626, 0.109, 0.0])
_sp.order_v = 0
_sp.resolution_v = 0
_sp.use_cyclic_u = True
_sp.use_endpoint_u = True
cu_circle_001.bevel_depth = 0.019
cu_circle_001.fill_mode = 'FULL'

# ---- objects
ob_circle = bpy.data.objects.new('Circle', me_circle)
ob_circle_001 = bpy.data.objects.new('Circle.001', cu_circle_001)
ob_circle_002 = bpy.data.objects.new('Circle.002', me_circle_002)

# ---- transforms, parenting, visibility, modifiers, constraints
ob_circle.location = (-2.91e-11, -0.005018, 0.009883)
ob_circle.rotation_euler = (1.571, -0.0, 0.0)
ob_circle.scale = (0.0915, 0.0915, 0.0915)
ob_circle.use_mesh_mirror_x = True
_m = ob_circle.modifiers.new('Smooth by Angle', 'NODES')
_m.node_group = ng_smooth_by_angle
_m.use_pin_to_last = True
_m.show_group_selector = False
ob_circle_001.location = (-2.91e-11, -0.005018, 0.009883)
ob_circle_001.rotation_euler = (1.571, -0.0, 0.0)
ob_circle_001.scale = (0.0915, 0.0915, 0.0915)
ob_circle_002.location = (-2.91e-11, -0.005018, 0.009883)
ob_circle_002.rotation_euler = (1.571, -0.0, 0.0)
ob_circle_002.scale = (0.0915, 0.0915, 0.0915)
ob_circle_002.use_mesh_mirror_x = True
_m = ob_circle_002.modifiers.new('Smooth by Angle', 'NODES')
_m.node_group = ng_smooth_by_angle
_m.use_pin_to_last = True
_m.show_group_selector = False

# ---- collection membership
col_collection.objects.link(ob_circle)
col_collection.objects.link(ob_circle_001)
col_collection.objects.link(ob_circle_002)

# ---- scene / render settings (as saved in the file)
scene.frame_start = 1; scene.frame_end = 250; scene.frame_set(1)
scene.render.engine = 'BLENDER_EEVEE_NEXT'
bpy.context.view_layer.update()

# ---- added for rendering (the .blend has no active camera and no usable light): camera, sun
cam_auto = bpy.data.cameras.new('AutoCamera')
cam_auto.lens = 50.0
cam_auto.sensor_width = 36.0
cam_auto.clip_end = 1000.0
ob_auto_camera = bpy.data.objects.new('AutoCamera', cam_auto)
scene.collection.objects.link(ob_auto_camera)
ob_auto_camera.location = (0.465479, -0.573623, 0.391686)
ob_auto_camera.rotation_euler = (1.09748, -7.21219e-08, 0.694738)
scene.camera = ob_auto_camera
light_auto_sun = bpy.data.lights.new('AutoSun', 'SUN')
light_auto_sun.energy = 3.0
light_auto_sun.angle = 0.0523599
ob_auto_sun = bpy.data.objects.new('AutoSun', light_auto_sun)
scene.collection.objects.link(ob_auto_sun)
ob_auto_sun.rotation_euler = (0.872665, 0.174533, 0.523599)
bpy.context.view_layer.update()
